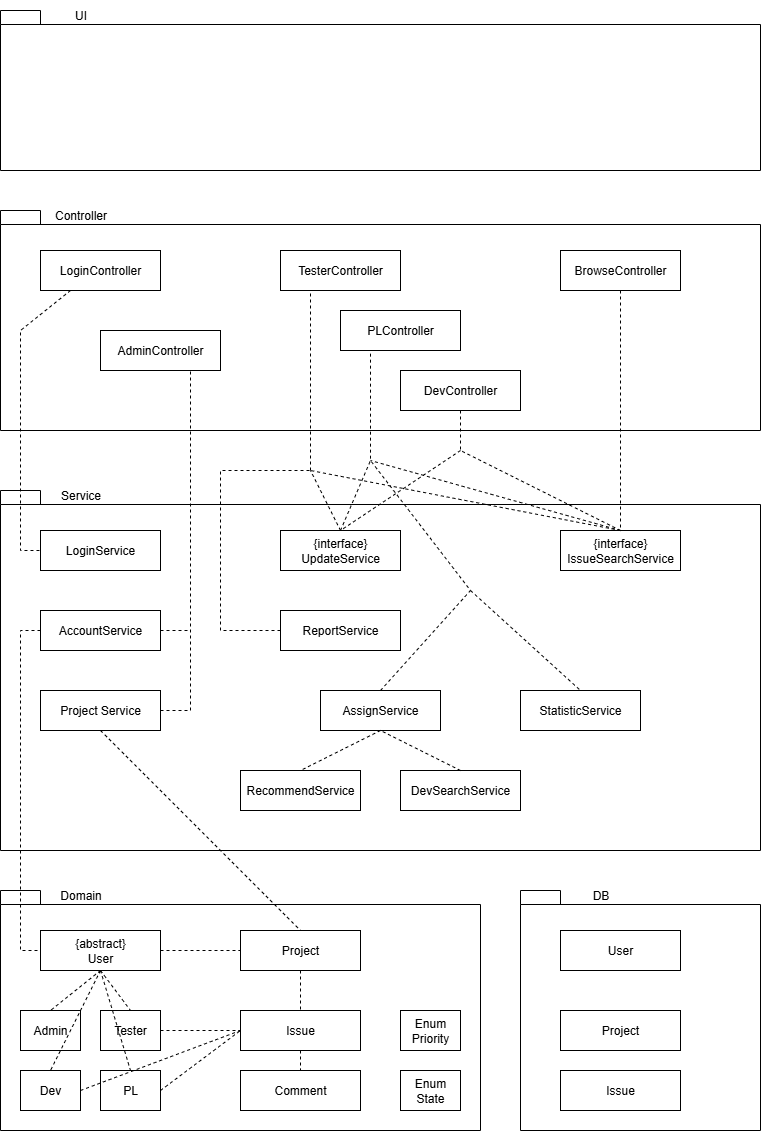

The diagram above was exported from draw.io. Its source (the exported page's mxGraphModel, read from the mxfile embedded in the PNG):
<mxGraphModel dx="882" dy="643" grid="1" gridSize="10" guides="1" tooltips="1" connect="1" arrows="1" fold="1" page="1" pageScale="1" pageWidth="827" pageHeight="1169" math="0" shadow="0">
  <root>
    <mxCell id="0" />
    <mxCell id="1" parent="0" />
    <mxCell id="LaGhMasaImevCGBz8VVp-77" value="" style="shape=folder;fontStyle=1;spacingTop=10;tabWidth=40;tabHeight=14;tabPosition=left;html=1;whiteSpace=wrap;" vertex="1" parent="1">
      <mxGeometry x="40" y="40" width="760" height="160" as="geometry" />
    </mxCell>
    <mxCell id="LaGhMasaImevCGBz8VVp-78" value="" style="shape=folder;fontStyle=1;spacingTop=10;tabWidth=40;tabHeight=14;tabPosition=left;html=1;whiteSpace=wrap;" vertex="1" parent="1">
      <mxGeometry x="40" y="240" width="760" height="220" as="geometry" />
    </mxCell>
    <mxCell id="LaGhMasaImevCGBz8VVp-79" value="" style="shape=folder;fontStyle=1;spacingTop=10;tabWidth=40;tabHeight=14;tabPosition=left;html=1;whiteSpace=wrap;" vertex="1" parent="1">
      <mxGeometry x="40" y="520" width="760" height="360" as="geometry" />
    </mxCell>
    <mxCell id="LaGhMasaImevCGBz8VVp-80" value="" style="shape=folder;fontStyle=1;spacingTop=10;tabWidth=40;tabHeight=14;tabPosition=left;html=1;whiteSpace=wrap;" vertex="1" parent="1">
      <mxGeometry x="40" y="920" width="480" height="240" as="geometry" />
    </mxCell>
    <mxCell id="LaGhMasaImevCGBz8VVp-81" value="UI" style="text;html=1;align=center;verticalAlign=middle;resizable=0;points=[];autosize=1;strokeColor=none;fillColor=none;" vertex="1" parent="1">
      <mxGeometry x="100" y="30" width="40" height="30" as="geometry" />
    </mxCell>
    <mxCell id="LaGhMasaImevCGBz8VVp-82" value="Controller" style="text;html=1;align=center;verticalAlign=middle;resizable=0;points=[];autosize=1;strokeColor=none;fillColor=none;" vertex="1" parent="1">
      <mxGeometry x="80" y="230" width="80" height="30" as="geometry" />
    </mxCell>
    <mxCell id="LaGhMasaImevCGBz8VVp-83" value="Service" style="text;html=1;align=center;verticalAlign=middle;resizable=0;points=[];autosize=1;strokeColor=none;fillColor=none;" vertex="1" parent="1">
      <mxGeometry x="90" y="510" width="60" height="30" as="geometry" />
    </mxCell>
    <mxCell id="LaGhMasaImevCGBz8VVp-84" value="Domain" style="text;html=1;align=center;verticalAlign=middle;resizable=0;points=[];autosize=1;strokeColor=none;fillColor=none;" vertex="1" parent="1">
      <mxGeometry x="90" y="910" width="60" height="30" as="geometry" />
    </mxCell>
    <mxCell id="LaGhMasaImevCGBz8VVp-85" value="" style="shape=folder;fontStyle=1;spacingTop=10;tabWidth=40;tabHeight=14;tabPosition=left;html=1;whiteSpace=wrap;" vertex="1" parent="1">
      <mxGeometry x="560" y="920" width="240" height="240" as="geometry" />
    </mxCell>
    <mxCell id="LaGhMasaImevCGBz8VVp-86" value="DB" style="text;html=1;align=center;verticalAlign=middle;resizable=0;points=[];autosize=1;strokeColor=none;fillColor=none;" vertex="1" parent="1">
      <mxGeometry x="620" y="910" width="40" height="30" as="geometry" />
    </mxCell>
    <mxCell id="LaGhMasaImevCGBz8VVp-87" value="LoginController" style="html=1;whiteSpace=wrap;" vertex="1" parent="1">
      <mxGeometry x="80" y="280" width="120" height="40" as="geometry" />
    </mxCell>
    <mxCell id="LaGhMasaImevCGBz8VVp-88" value="AdminController" style="html=1;whiteSpace=wrap;" vertex="1" parent="1">
      <mxGeometry x="140" y="360" width="120" height="40" as="geometry" />
    </mxCell>
    <mxCell id="LaGhMasaImevCGBz8VVp-89" value="PLController" style="html=1;whiteSpace=wrap;" vertex="1" parent="1">
      <mxGeometry x="380" y="340" width="120" height="40" as="geometry" />
    </mxCell>
    <mxCell id="LaGhMasaImevCGBz8VVp-90" value="TesterController" style="html=1;whiteSpace=wrap;" vertex="1" parent="1">
      <mxGeometry x="320" y="280" width="120" height="40" as="geometry" />
    </mxCell>
    <mxCell id="LaGhMasaImevCGBz8VVp-91" value="DevController" style="html=1;whiteSpace=wrap;" vertex="1" parent="1">
      <mxGeometry x="440" y="400" width="120" height="40" as="geometry" />
    </mxCell>
    <mxCell id="LaGhMasaImevCGBz8VVp-92" value="BrowseController" style="html=1;whiteSpace=wrap;" vertex="1" parent="1">
      <mxGeometry x="600" y="280" width="120" height="40" as="geometry" />
    </mxCell>
    <mxCell id="LaGhMasaImevCGBz8VVp-93" value="AccountService" style="html=1;whiteSpace=wrap;" vertex="1" parent="1">
      <mxGeometry x="80" y="640" width="120" height="40" as="geometry" />
    </mxCell>
    <mxCell id="LaGhMasaImevCGBz8VVp-94" value="Project Service" style="html=1;whiteSpace=wrap;" vertex="1" parent="1">
      <mxGeometry x="80" y="720" width="120" height="40" as="geometry" />
    </mxCell>
    <mxCell id="LaGhMasaImevCGBz8VVp-95" value="{interface}&lt;div&gt;IssueSearchService&lt;/div&gt;" style="html=1;whiteSpace=wrap;" vertex="1" parent="1">
      <mxGeometry x="600" y="560" width="120" height="40" as="geometry" />
    </mxCell>
    <mxCell id="LaGhMasaImevCGBz8VVp-96" value="DevSearchService" style="html=1;whiteSpace=wrap;" vertex="1" parent="1">
      <mxGeometry x="440" y="800" width="120" height="40" as="geometry" />
    </mxCell>
    <mxCell id="LaGhMasaImevCGBz8VVp-97" value="LoginService" style="html=1;whiteSpace=wrap;" vertex="1" parent="1">
      <mxGeometry x="80" y="560" width="120" height="40" as="geometry" />
    </mxCell>
    <mxCell id="LaGhMasaImevCGBz8VVp-98" value="ReportService" style="html=1;whiteSpace=wrap;" vertex="1" parent="1">
      <mxGeometry x="320" y="640" width="120" height="40" as="geometry" />
    </mxCell>
    <mxCell id="LaGhMasaImevCGBz8VVp-100" value="AssignService" style="html=1;whiteSpace=wrap;" vertex="1" parent="1">
      <mxGeometry x="360" y="720" width="120" height="40" as="geometry" />
    </mxCell>
    <mxCell id="LaGhMasaImevCGBz8VVp-101" value="{interface}&lt;div&gt;UpdateService&lt;/div&gt;" style="html=1;whiteSpace=wrap;" vertex="1" parent="1">
      <mxGeometry x="320" y="560" width="120" height="40" as="geometry" />
    </mxCell>
    <mxCell id="LaGhMasaImevCGBz8VVp-103" value="StatisticService" style="html=1;whiteSpace=wrap;" vertex="1" parent="1">
      <mxGeometry x="560" y="720" width="120" height="40" as="geometry" />
    </mxCell>
    <mxCell id="LaGhMasaImevCGBz8VVp-104" value="RecommendService" style="html=1;whiteSpace=wrap;" vertex="1" parent="1">
      <mxGeometry x="280" y="800" width="120" height="40" as="geometry" />
    </mxCell>
    <mxCell id="LaGhMasaImevCGBz8VVp-105" value="" style="endArrow=none;dashed=1;html=1;rounded=0;entryX=0.25;entryY=1;entryDx=0;entryDy=0;" edge="1" parent="1" target="LaGhMasaImevCGBz8VVp-90">
      <mxGeometry width="50" height="50" relative="1" as="geometry">
        <mxPoint x="350" y="500" as="sourcePoint" />
        <mxPoint x="460" y="510" as="targetPoint" />
      </mxGeometry>
    </mxCell>
    <mxCell id="LaGhMasaImevCGBz8VVp-106" value="" style="endArrow=none;dashed=1;html=1;rounded=0;exitX=0.5;exitY=0;exitDx=0;exitDy=0;" edge="1" parent="1" source="LaGhMasaImevCGBz8VVp-101">
      <mxGeometry width="50" height="50" relative="1" as="geometry">
        <mxPoint x="410" y="560" as="sourcePoint" />
        <mxPoint x="350" y="500" as="targetPoint" />
      </mxGeometry>
    </mxCell>
    <mxCell id="LaGhMasaImevCGBz8VVp-107" value="" style="endArrow=none;dashed=1;html=1;rounded=0;exitX=0;exitY=0.5;exitDx=0;exitDy=0;" edge="1" parent="1" source="LaGhMasaImevCGBz8VVp-98">
      <mxGeometry width="50" height="50" relative="1" as="geometry">
        <mxPoint x="470" y="570" as="sourcePoint" />
        <mxPoint x="350" y="500" as="targetPoint" />
        <Array as="points">
          <mxPoint x="260" y="660" />
          <mxPoint x="260" y="500" />
        </Array>
      </mxGeometry>
    </mxCell>
    <mxCell id="LaGhMasaImevCGBz8VVp-108" value="" style="endArrow=none;dashed=1;html=1;rounded=0;exitX=0.5;exitY=0;exitDx=0;exitDy=0;entryX=0.25;entryY=1;entryDx=0;entryDy=0;" edge="1" parent="1" source="LaGhMasaImevCGBz8VVp-101" target="LaGhMasaImevCGBz8VVp-89">
      <mxGeometry width="50" height="50" relative="1" as="geometry">
        <mxPoint x="510" y="560" as="sourcePoint" />
        <mxPoint x="480" y="500" as="targetPoint" />
        <Array as="points">
          <mxPoint x="410" y="490" />
        </Array>
      </mxGeometry>
    </mxCell>
    <mxCell id="LaGhMasaImevCGBz8VVp-109" value="" style="endArrow=none;dashed=1;html=1;rounded=0;exitX=0.5;exitY=0;exitDx=0;exitDy=0;" edge="1" parent="1" source="LaGhMasaImevCGBz8VVp-100">
      <mxGeometry width="50" height="50" relative="1" as="geometry">
        <mxPoint x="480" y="670" as="sourcePoint" />
        <mxPoint x="410" y="490" as="targetPoint" />
        <Array as="points">
          <mxPoint x="510" y="620" />
        </Array>
      </mxGeometry>
    </mxCell>
    <mxCell id="LaGhMasaImevCGBz8VVp-111" value="" style="endArrow=none;dashed=1;html=1;rounded=0;entryX=0.5;entryY=0;entryDx=0;entryDy=0;" edge="1" parent="1" target="LaGhMasaImevCGBz8VVp-103">
      <mxGeometry width="50" height="50" relative="1" as="geometry">
        <mxPoint x="510" y="620" as="sourcePoint" />
        <mxPoint x="450" y="510" as="targetPoint" />
      </mxGeometry>
    </mxCell>
    <mxCell id="LaGhMasaImevCGBz8VVp-112" value="" style="endArrow=none;dashed=1;html=1;rounded=0;entryX=0.5;entryY=1;entryDx=0;entryDy=0;exitX=0.5;exitY=0;exitDx=0;exitDy=0;" edge="1" parent="1" source="LaGhMasaImevCGBz8VVp-96" target="LaGhMasaImevCGBz8VVp-100">
      <mxGeometry width="50" height="50" relative="1" as="geometry">
        <mxPoint x="550" y="620" as="sourcePoint" />
        <mxPoint x="660" y="720" as="targetPoint" />
      </mxGeometry>
    </mxCell>
    <mxCell id="LaGhMasaImevCGBz8VVp-113" value="" style="endArrow=none;dashed=1;html=1;rounded=0;entryX=0.5;entryY=0;entryDx=0;entryDy=0;" edge="1" parent="1" target="LaGhMasaImevCGBz8VVp-104">
      <mxGeometry width="50" height="50" relative="1" as="geometry">
        <mxPoint x="420" y="760" as="sourcePoint" />
        <mxPoint x="490" y="770" as="targetPoint" />
      </mxGeometry>
    </mxCell>
    <mxCell id="LaGhMasaImevCGBz8VVp-114" value="" style="endArrow=none;dashed=1;html=1;rounded=0;exitX=0.5;exitY=1;exitDx=0;exitDy=0;" edge="1" parent="1" source="LaGhMasaImevCGBz8VVp-92" target="LaGhMasaImevCGBz8VVp-95">
      <mxGeometry width="50" height="50" relative="1" as="geometry">
        <mxPoint x="630" y="500" as="sourcePoint" />
        <mxPoint x="550" y="540" as="targetPoint" />
      </mxGeometry>
    </mxCell>
    <mxCell id="LaGhMasaImevCGBz8VVp-115" value="" style="endArrow=none;dashed=1;html=1;rounded=0;exitX=0.5;exitY=1;exitDx=0;exitDy=0;" edge="1" parent="1" source="LaGhMasaImevCGBz8VVp-91">
      <mxGeometry width="50" height="50" relative="1" as="geometry">
        <mxPoint x="650" y="470" as="sourcePoint" />
        <mxPoint x="500" y="480" as="targetPoint" />
      </mxGeometry>
    </mxCell>
    <mxCell id="LaGhMasaImevCGBz8VVp-116" value="" style="endArrow=none;dashed=1;html=1;rounded=0;entryX=0.5;entryY=0;entryDx=0;entryDy=0;" edge="1" parent="1" target="LaGhMasaImevCGBz8VVp-101">
      <mxGeometry width="50" height="50" relative="1" as="geometry">
        <mxPoint x="500" y="480" as="sourcePoint" />
        <mxPoint x="530" y="560" as="targetPoint" />
      </mxGeometry>
    </mxCell>
    <mxCell id="LaGhMasaImevCGBz8VVp-117" value="" style="endArrow=none;dashed=1;html=1;rounded=0;" edge="1" parent="1">
      <mxGeometry width="50" height="50" relative="1" as="geometry">
        <mxPoint x="660" y="560" as="sourcePoint" />
        <mxPoint x="500" y="480" as="targetPoint" />
      </mxGeometry>
    </mxCell>
    <mxCell id="LaGhMasaImevCGBz8VVp-118" value="" style="endArrow=none;dashed=1;html=1;rounded=0;exitX=0.5;exitY=0;exitDx=0;exitDy=0;" edge="1" parent="1" source="LaGhMasaImevCGBz8VVp-95">
      <mxGeometry width="50" height="50" relative="1" as="geometry">
        <mxPoint x="700" y="570" as="sourcePoint" />
        <mxPoint x="410" y="490" as="targetPoint" />
      </mxGeometry>
    </mxCell>
    <mxCell id="LaGhMasaImevCGBz8VVp-119" value="" style="endArrow=none;dashed=1;html=1;rounded=0;exitX=0.5;exitY=0;exitDx=0;exitDy=0;" edge="1" parent="1" source="LaGhMasaImevCGBz8VVp-95">
      <mxGeometry width="50" height="50" relative="1" as="geometry">
        <mxPoint x="720" y="550" as="sourcePoint" />
        <mxPoint x="350" y="500" as="targetPoint" />
      </mxGeometry>
    </mxCell>
    <mxCell id="LaGhMasaImevCGBz8VVp-120" value="" style="endArrow=none;dashed=1;html=1;rounded=0;entryX=0.75;entryY=1;entryDx=0;entryDy=0;exitX=1;exitY=0.5;exitDx=0;exitDy=0;" edge="1" parent="1" source="LaGhMasaImevCGBz8VVp-94" target="LaGhMasaImevCGBz8VVp-88">
      <mxGeometry width="50" height="50" relative="1" as="geometry">
        <mxPoint x="230" y="675" as="sourcePoint" />
        <mxPoint x="230" y="495" as="targetPoint" />
        <Array as="points">
          <mxPoint x="230" y="740" />
        </Array>
      </mxGeometry>
    </mxCell>
    <mxCell id="LaGhMasaImevCGBz8VVp-121" value="" style="endArrow=none;dashed=1;html=1;rounded=0;exitX=1;exitY=0.5;exitDx=0;exitDy=0;" edge="1" parent="1" source="LaGhMasaImevCGBz8VVp-93">
      <mxGeometry width="50" height="50" relative="1" as="geometry">
        <mxPoint x="190" y="480" as="sourcePoint" />
        <mxPoint x="230" y="660" as="targetPoint" />
      </mxGeometry>
    </mxCell>
    <mxCell id="LaGhMasaImevCGBz8VVp-122" value="" style="endArrow=none;dashed=1;html=1;rounded=0;exitX=0.25;exitY=1;exitDx=0;exitDy=0;entryX=0;entryY=0.5;entryDx=0;entryDy=0;" edge="1" parent="1" source="LaGhMasaImevCGBz8VVp-87" target="LaGhMasaImevCGBz8VVp-97">
      <mxGeometry width="50" height="50" relative="1" as="geometry">
        <mxPoint x="260" y="560" as="sourcePoint" />
        <mxPoint x="290" y="560" as="targetPoint" />
        <Array as="points">
          <mxPoint x="60" y="360" />
          <mxPoint x="60" y="580" />
        </Array>
      </mxGeometry>
    </mxCell>
    <mxCell id="LaGhMasaImevCGBz8VVp-131" value="{abstract}&lt;div&gt;User&lt;/div&gt;" style="html=1;whiteSpace=wrap;" vertex="1" parent="1">
      <mxGeometry x="80" y="960" width="120" height="40" as="geometry" />
    </mxCell>
    <mxCell id="LaGhMasaImevCGBz8VVp-132" value="Admin" style="html=1;whiteSpace=wrap;" vertex="1" parent="1">
      <mxGeometry x="60" y="1040" width="60" height="40" as="geometry" />
    </mxCell>
    <mxCell id="LaGhMasaImevCGBz8VVp-133" value="Tester" style="html=1;whiteSpace=wrap;" vertex="1" parent="1">
      <mxGeometry x="140" y="1040" width="60" height="40" as="geometry" />
    </mxCell>
    <mxCell id="LaGhMasaImevCGBz8VVp-134" value="PL" style="html=1;whiteSpace=wrap;" vertex="1" parent="1">
      <mxGeometry x="140" y="1100" width="60" height="40" as="geometry" />
    </mxCell>
    <mxCell id="LaGhMasaImevCGBz8VVp-136" value="Dev" style="html=1;whiteSpace=wrap;" vertex="1" parent="1">
      <mxGeometry x="60" y="1100" width="60" height="40" as="geometry" />
    </mxCell>
    <mxCell id="LaGhMasaImevCGBz8VVp-138" value="Project" style="html=1;whiteSpace=wrap;" vertex="1" parent="1">
      <mxGeometry x="280" y="960" width="120" height="40" as="geometry" />
    </mxCell>
    <mxCell id="LaGhMasaImevCGBz8VVp-139" value="Issue" style="html=1;whiteSpace=wrap;" vertex="1" parent="1">
      <mxGeometry x="280" y="1040" width="120" height="40" as="geometry" />
    </mxCell>
    <mxCell id="LaGhMasaImevCGBz8VVp-140" value="Comment" style="html=1;whiteSpace=wrap;" vertex="1" parent="1">
      <mxGeometry x="280" y="1100" width="120" height="40" as="geometry" />
    </mxCell>
    <mxCell id="LaGhMasaImevCGBz8VVp-141" value="Enum&lt;div&gt;Priority&lt;/div&gt;" style="html=1;whiteSpace=wrap;" vertex="1" parent="1">
      <mxGeometry x="440" y="1040" width="60" height="40" as="geometry" />
    </mxCell>
    <mxCell id="LaGhMasaImevCGBz8VVp-142" value="Enum&lt;div&gt;State&lt;/div&gt;" style="html=1;whiteSpace=wrap;" vertex="1" parent="1">
      <mxGeometry x="440" y="1100" width="60" height="40" as="geometry" />
    </mxCell>
    <mxCell id="LaGhMasaImevCGBz8VVp-143" value="" style="endArrow=none;dashed=1;html=1;rounded=0;entryX=0.5;entryY=0;entryDx=0;entryDy=0;exitX=0.5;exitY=1;exitDx=0;exitDy=0;" edge="1" parent="1" source="LaGhMasaImevCGBz8VVp-131" target="LaGhMasaImevCGBz8VVp-132">
      <mxGeometry width="50" height="50" relative="1" as="geometry">
        <mxPoint x="530" y="920" as="sourcePoint" />
        <mxPoint x="450" y="960" as="targetPoint" />
      </mxGeometry>
    </mxCell>
    <mxCell id="LaGhMasaImevCGBz8VVp-144" value="" style="endArrow=none;dashed=1;html=1;rounded=0;entryX=0.5;entryY=0;entryDx=0;entryDy=0;exitX=0.5;exitY=1;exitDx=0;exitDy=0;" edge="1" parent="1" source="LaGhMasaImevCGBz8VVp-131" target="LaGhMasaImevCGBz8VVp-133">
      <mxGeometry width="50" height="50" relative="1" as="geometry">
        <mxPoint x="150" y="1000" as="sourcePoint" />
        <mxPoint x="180" y="1060" as="targetPoint" />
      </mxGeometry>
    </mxCell>
    <mxCell id="LaGhMasaImevCGBz8VVp-145" value="" style="endArrow=none;dashed=1;html=1;rounded=0;entryX=0.5;entryY=0;entryDx=0;entryDy=0;exitX=0.5;exitY=1;exitDx=0;exitDy=0;" edge="1" parent="1" source="LaGhMasaImevCGBz8VVp-131" target="LaGhMasaImevCGBz8VVp-134">
      <mxGeometry width="50" height="50" relative="1" as="geometry">
        <mxPoint x="150" y="1000" as="sourcePoint" />
        <mxPoint x="200" y="1070" as="targetPoint" />
      </mxGeometry>
    </mxCell>
    <mxCell id="LaGhMasaImevCGBz8VVp-146" value="" style="endArrow=none;dashed=1;html=1;rounded=0;entryX=0.5;entryY=0;entryDx=0;entryDy=0;" edge="1" parent="1" target="LaGhMasaImevCGBz8VVp-136">
      <mxGeometry width="50" height="50" relative="1" as="geometry">
        <mxPoint x="140" y="1000" as="sourcePoint" />
        <mxPoint x="220" y="1140" as="targetPoint" />
      </mxGeometry>
    </mxCell>
    <mxCell id="LaGhMasaImevCGBz8VVp-147" value="" style="endArrow=none;dashed=1;html=1;rounded=0;entryX=0;entryY=0.5;entryDx=0;entryDy=0;exitX=1;exitY=0.5;exitDx=0;exitDy=0;" edge="1" parent="1" source="LaGhMasaImevCGBz8VVp-131" target="LaGhMasaImevCGBz8VVp-138">
      <mxGeometry width="50" height="50" relative="1" as="geometry">
        <mxPoint x="420" y="970" as="sourcePoint" />
        <mxPoint x="360" y="1070" as="targetPoint" />
      </mxGeometry>
    </mxCell>
    <mxCell id="LaGhMasaImevCGBz8VVp-148" value="" style="endArrow=none;dashed=1;html=1;rounded=0;entryX=0.5;entryY=0;entryDx=0;entryDy=0;exitX=0.5;exitY=1;exitDx=0;exitDy=0;" edge="1" parent="1" source="LaGhMasaImevCGBz8VVp-138" target="LaGhMasaImevCGBz8VVp-139">
      <mxGeometry width="50" height="50" relative="1" as="geometry">
        <mxPoint x="450" y="1010" as="sourcePoint" />
        <mxPoint x="390" y="1110" as="targetPoint" />
      </mxGeometry>
    </mxCell>
    <mxCell id="LaGhMasaImevCGBz8VVp-149" value="" style="endArrow=none;dashed=1;html=1;rounded=0;entryX=0.5;entryY=0;entryDx=0;entryDy=0;exitX=0.5;exitY=1;exitDx=0;exitDy=0;" edge="1" parent="1" source="LaGhMasaImevCGBz8VVp-139" target="LaGhMasaImevCGBz8VVp-140">
      <mxGeometry width="50" height="50" relative="1" as="geometry">
        <mxPoint x="450" y="1040" as="sourcePoint" />
        <mxPoint x="390" y="1140" as="targetPoint" />
      </mxGeometry>
    </mxCell>
    <mxCell id="LaGhMasaImevCGBz8VVp-150" value="" style="endArrow=none;dashed=1;html=1;rounded=0;entryX=0;entryY=0.5;entryDx=0;entryDy=0;exitX=1;exitY=0.5;exitDx=0;exitDy=0;" edge="1" parent="1" source="LaGhMasaImevCGBz8VVp-133" target="LaGhMasaImevCGBz8VVp-139">
      <mxGeometry width="50" height="50" relative="1" as="geometry">
        <mxPoint x="460" y="1040" as="sourcePoint" />
        <mxPoint x="400" y="1140" as="targetPoint" />
      </mxGeometry>
    </mxCell>
    <mxCell id="LaGhMasaImevCGBz8VVp-151" value="" style="endArrow=none;dashed=1;html=1;rounded=0;entryX=0;entryY=0.5;entryDx=0;entryDy=0;exitX=1;exitY=0.5;exitDx=0;exitDy=0;" edge="1" parent="1" source="LaGhMasaImevCGBz8VVp-134" target="LaGhMasaImevCGBz8VVp-139">
      <mxGeometry width="50" height="50" relative="1" as="geometry">
        <mxPoint x="420" y="1080" as="sourcePoint" />
        <mxPoint x="360" y="1180" as="targetPoint" />
      </mxGeometry>
    </mxCell>
    <mxCell id="LaGhMasaImevCGBz8VVp-152" value="" style="endArrow=none;dashed=1;html=1;rounded=0;entryX=0;entryY=0.5;entryDx=0;entryDy=0;exitX=1;exitY=0.5;exitDx=0;exitDy=0;" edge="1" parent="1" source="LaGhMasaImevCGBz8VVp-136" target="LaGhMasaImevCGBz8VVp-139">
      <mxGeometry width="50" height="50" relative="1" as="geometry">
        <mxPoint x="400" y="1070" as="sourcePoint" />
        <mxPoint x="340" y="1170" as="targetPoint" />
      </mxGeometry>
    </mxCell>
    <mxCell id="LaGhMasaImevCGBz8VVp-153" value="" style="endArrow=none;dashed=1;html=1;rounded=0;entryX=0.5;entryY=0;entryDx=0;entryDy=0;exitX=0.5;exitY=1;exitDx=0;exitDy=0;" edge="1" parent="1" source="LaGhMasaImevCGBz8VVp-94" target="LaGhMasaImevCGBz8VVp-138">
      <mxGeometry width="50" height="50" relative="1" as="geometry">
        <mxPoint x="600" y="880" as="sourcePoint" />
        <mxPoint x="540" y="980" as="targetPoint" />
      </mxGeometry>
    </mxCell>
    <mxCell id="LaGhMasaImevCGBz8VVp-154" value="" style="endArrow=none;dashed=1;html=1;rounded=0;entryX=0;entryY=0.5;entryDx=0;entryDy=0;exitX=0;exitY=0.5;exitDx=0;exitDy=0;" edge="1" parent="1" source="LaGhMasaImevCGBz8VVp-93" target="LaGhMasaImevCGBz8VVp-131">
      <mxGeometry width="50" height="50" relative="1" as="geometry">
        <mxPoint x="470" y="890" as="sourcePoint" />
        <mxPoint x="410" y="990" as="targetPoint" />
        <Array as="points">
          <mxPoint x="60" y="660" />
          <mxPoint x="60" y="980" />
        </Array>
      </mxGeometry>
    </mxCell>
    <mxCell id="LaGhMasaImevCGBz8VVp-155" value="User" style="html=1;whiteSpace=wrap;" vertex="1" parent="1">
      <mxGeometry x="600" y="960" width="120" height="40" as="geometry" />
    </mxCell>
    <mxCell id="LaGhMasaImevCGBz8VVp-156" value="Project" style="html=1;whiteSpace=wrap;" vertex="1" parent="1">
      <mxGeometry x="600" y="1040" width="120" height="40" as="geometry" />
    </mxCell>
    <mxCell id="LaGhMasaImevCGBz8VVp-157" value="Issue" style="html=1;whiteSpace=wrap;" vertex="1" parent="1">
      <mxGeometry x="600" y="1100" width="120" height="40" as="geometry" />
    </mxCell>
  </root>
</mxGraphModel>